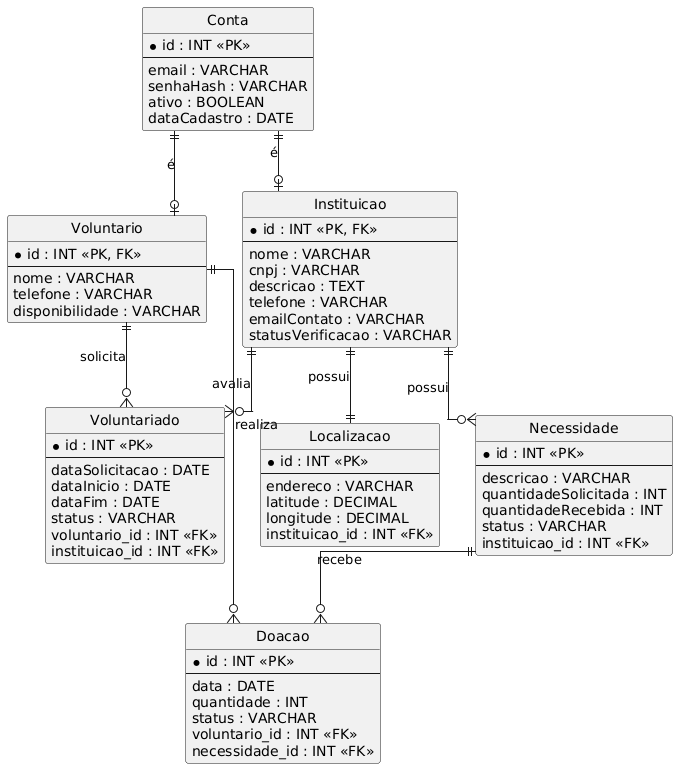

The diagram above was rendered by PlantUML. Its source (embedded in the PNG):
@startuml
hide circle
skinparam linetype ortho

entity "Conta" as conta {
    * id : INT <<PK>>
    --
    email : VARCHAR
    senhaHash : VARCHAR
    ativo : BOOLEAN
    dataCadastro : DATE
}

entity "Voluntario" as voluntario {
    * id : INT <<PK, FK>>
    --
    nome : VARCHAR
    telefone : VARCHAR
    disponibilidade : VARCHAR
}

entity "Instituicao" as instituicao {
    * id : INT <<PK, FK>>
    --
    nome : VARCHAR
    cnpj : VARCHAR
    descricao : TEXT
    telefone : VARCHAR
    emailContato : VARCHAR
    statusVerificacao : VARCHAR
}

entity "Localizacao" as localizacao {
    * id : INT <<PK>>
    --
    endereco : VARCHAR
    latitude : DECIMAL
    longitude : DECIMAL
    instituicao_id : INT <<FK>>
}

entity "Voluntariado" as voluntariado {
    * id : INT <<PK>>
    --
    dataSolicitacao : DATE
    dataInicio : DATE
    dataFim : DATE
    status : VARCHAR
    voluntario_id : INT <<FK>>
    instituicao_id : INT <<FK>>
}

entity "Necessidade" as necessidade {
    * id : INT <<PK>>
    --
    descricao : VARCHAR
    quantidadeSolicitada : INT
    quantidadeRecebida : INT
    status : VARCHAR
    instituicao_id : INT <<FK>>
}

entity "Doacao" as doacao {
    * id : INT <<PK>>
    --
    data : DATE
    quantidade : INT
    status : VARCHAR
    voluntario_id : INT <<FK>>
    necessidade_id : INT <<FK>>
}

' Herança / especialização
conta ||--o| voluntario : "é"
conta ||--o| instituicao : "é"

' Relacionamentos
voluntario ||--o{ voluntariado : solicita
instituicao ||--o{ voluntariado : avalia

instituicao ||--|| localizacao : possui

instituicao ||--o{ necessidade : possui

voluntario ||--o{ doacao : realiza
necessidade ||--o{ doacao : recebe
@enduml